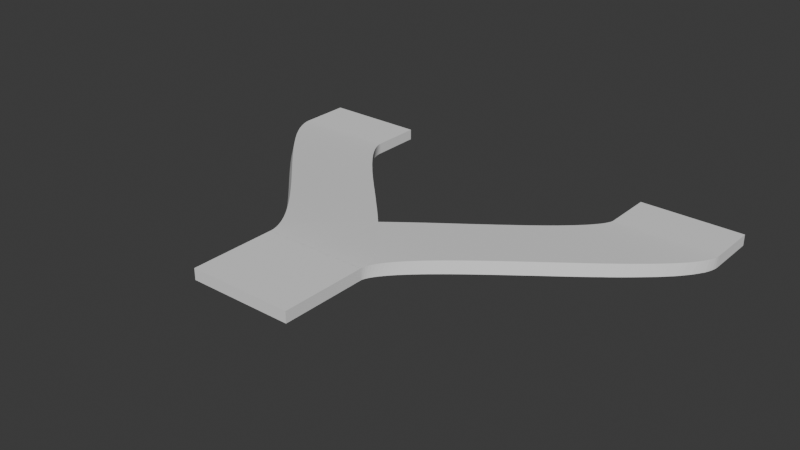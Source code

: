 # Source: two_path.blend  (saved by Blender 4.4.30; exported with 4.5.12 LTS)
import bpy
from mathutils import Matrix  # noqa: F401  (used for matrix-valued properties, if any)

bpy.ops.wm.read_factory_settings(use_empty=True)
scene = bpy.context.scene
scene.name = 'Scene'

# ---- collections
col_collection = bpy.data.collections.new('Collection'); scene.collection.children.link(col_collection)

# ---- world
world_world = bpy.data.worlds.new('World'); scene.world = world_world
world_world.use_nodes = True; world_world.node_tree.nodes.clear()
_N = world_world.node_tree.nodes; _L = world_world.node_tree.links
n0 = _N.new('ShaderNodeOutputWorld'); n0.name = 'World Output'; n0.location = (300, 300)
n1 = _N.new('ShaderNodeBackground'); n1.name = 'Background'; n1.location = (10, 300)
n1.inputs[0].default_value = (0.05088, 0.05088, 0.05088, 1.0)
_L.new(n1.outputs[0], n0.inputs[0])
n0.is_active_output = True
world_world.color = (0.05088, 0.05088, 0.05088)
world_world.sun_shadow_jitter_overblur = 0.0

# ---- meshes
me_cube_001 = bpy.data.meshes.new('Cube.001')
me_cube_001.from_pydata([(-2.982, -1.0, -0.3183), (-2.982, -1.0, 0.3183), (-2.982, 1.0, -0.3183), (-2.982, 1.0, 0.3183), (2.982, -1.0, -0.3183), (2.982, -1.0, 0.3183), (2.982, 1.0, -0.3183), (2.982, 1.0, 0.3183), (-2.982, 3.911, 0.3183), (-2.982, 3.911, -0.3183), (2.982, 3.911, -0.3183), (2.982, 3.911, 0.3183), (8.578, 17.51, -1.306), (8.578, 17.51, -0.6694), (14.54, 17.51, -1.306), (14.54, 17.51, -0.6694), (8.578, 20.42, -0.6694), (8.578, 20.42, -1.306), (14.54, 20.42, -1.306), (14.54, 20.42, -0.6694), (8.568, 17.37, -1.305), (8.537, 17.21, -1.302), (8.487, 17.05, -1.298), (8.416, 16.87, -1.292), (8.327, 16.69, -1.284), (8.22, 16.5, -1.275), (8.095, 16.3, -1.265), (7.953, 16.09, -1.253), (7.796, 15.87, -1.239), (7.623, 15.64, -1.224), (7.436, 15.41, -1.208), (7.236, 15.17, -1.191), (7.022, 14.93, -1.173), (6.797, 14.68, -1.154), (6.561, 14.42, -1.134), (6.314, 14.16, -1.112), (6.057, 13.89, -1.091), (5.792, 13.62, -1.068), (5.519, 13.35, -1.045), (5.238, 13.07, -1.021), (4.952, 12.79, -0.9961), (4.659, 12.51, -0.9711), (4.362, 12.22, -0.9457), (4.061, 11.93, -0.92), (3.756, 11.65, -0.8939), (3.449, 11.36, -0.8677), (3.141, 11.06, -0.8414), (2.831, 10.77, -0.8149), (2.522, 10.48, -0.7885), (2.213, 10.19, -0.7621), (1.905, 9.9, -0.7358), (1.6, 9.611, -0.7098), (1.298, 9.323, -0.684), (1.0, 9.037, -0.6585), (0.7068, 8.753, -0.6334), (0.4189, 8.471, -0.6088), (0.1371, 8.192, -0.5847), (-0.1376, 7.917, -0.5613), (-0.4045, 7.645, -0.5385), (-0.6628, 7.377, -0.5164), (-0.9118, 7.114, -0.4951), (-1.151, 6.855, -0.4747), (-1.378, 6.601, -0.4553), (-1.595, 6.353, -0.4368), (-1.798, 6.111, -0.4194), (-1.989, 5.874, -0.4031), (-2.165, 5.644, -0.3881), (-2.326, 5.421, -0.3743), (-2.472, 5.205, -0.3618), (-2.601, 4.996, -0.3508), (-2.713, 4.794, -0.3412), (-2.807, 4.601, -0.3332), (-2.882, 4.416, -0.3268), (-2.936, 4.239, -0.3221), (-2.97, 4.071, -0.3193), (2.987, 3.979, -0.3187), (3.005, 4.069, -0.3203), (3.04, 4.179, -0.3232), (3.092, 4.308, -0.3277), (3.163, 4.454, -0.3337), (3.252, 4.614, -0.3414), (3.359, 4.787, -0.3505), (3.484, 4.972, -0.3612), (3.626, 5.169, -0.3733), (3.784, 5.375, -0.3868), (3.958, 5.591, -0.4017), (4.146, 5.815, -0.4178), (4.348, 6.047, -0.435), (4.563, 6.286, -0.4534), (4.79, 6.533, -0.4728), (5.029, 6.785, -0.4932), (5.278, 7.043, -0.5144), (5.536, 7.306, -0.5365), (5.803, 7.574, -0.5593), (6.079, 7.846, -0.5828), (6.361, 8.122, -0.607), (6.649, 8.401, -0.6316), (6.943, 8.683, -0.6567), (7.242, 8.968, -0.6822), (7.544, 9.255, -0.7081), (7.85, 9.544, -0.7342), (8.158, 9.834, -0.7605), (8.467, 10.13, -0.7869), (8.777, 10.42, -0.8134), (9.086, 10.71, -0.8398), (9.395, 11.0, -0.8662), (9.702, 11.29, -0.8924), (10.01, 11.58, -0.9185), (10.31, 11.87, -0.9442), (10.61, 12.16, -0.9696), (10.9, 12.45, -0.9946), (11.19, 12.73, -1.019), (11.47, 13.01, -1.043), (11.74, 13.29, -1.067), (12.01, 13.57, -1.089), (12.26, 13.84, -1.111), (12.51, 14.11, -1.132), (12.75, 14.37, -1.153), (12.98, 14.63, -1.172), (13.19, 14.89, -1.191), (13.4, 15.14, -1.208), (13.59, 15.39, -1.224), (13.76, 15.64, -1.239), (13.93, 15.88, -1.253), (14.07, 16.12, -1.266), (14.2, 16.35, -1.277), (14.32, 16.58, -1.287), (14.41, 16.81, -1.295), (14.48, 17.04, -1.301), (14.53, 17.27, -1.305), (2.992, 4.052, 0.3174), (3.023, 4.205, 0.3148), (3.074, 4.369, 0.3104), (3.144, 4.543, 0.3044), (3.233, 4.726, 0.2968), (3.34, 4.919, 0.2876), (3.465, 5.121, 0.277), (3.607, 5.331, 0.2649), (3.764, 5.549, 0.2514), (3.937, 5.775, 0.2367), (4.124, 6.007, 0.2207), (4.325, 6.246, 0.2036), (4.538, 6.491, 0.1853), (4.763, 6.742, 0.1661), (5.0, 6.998, 0.1459), (5.247, 7.259, 0.1248), (5.503, 7.525, 0.1029), (5.768, 7.795, 0.08021), (6.041, 8.069, 0.05687), (6.322, 8.346, 0.03291), (6.609, 8.627, 0.008405), (6.901, 8.91, -0.01658), (7.198, 9.195, -0.04198), (7.5, 9.483, -0.06772), (7.804, 9.772, -0.09374), (8.111, 10.06, -0.12), (8.42, 10.35, -0.1463), (8.729, 10.64, -0.1728), (9.039, 10.94, -0.1992), (9.348, 11.23, -0.2256), (9.655, 11.52, -0.2519), (9.96, 11.81, -0.2779), (10.26, 12.09, -0.3037), (10.56, 12.38, -0.3292), (10.85, 12.66, -0.3543), (11.14, 12.95, -0.3789), (11.42, 13.22, -0.4029), (11.7, 13.5, -0.4264), (11.96, 13.77, -0.4492), (12.22, 14.04, -0.4713), (12.47, 14.3, -0.4926), (12.71, 14.56, -0.513), (12.94, 14.82, -0.5324), (13.15, 15.06, -0.5509), (13.36, 15.31, -0.5683), (13.55, 15.54, -0.5845), (13.73, 15.77, -0.5996), (13.89, 16.0, -0.6134), (14.03, 16.21, -0.6258), (14.16, 16.42, -0.6369), (14.27, 16.62, -0.6464), (14.37, 16.82, -0.6545), (14.44, 17.0, -0.6609), (14.5, 17.18, -0.6655), (14.53, 17.35, -0.6684), (-2.965, 4.144, 0.3169), (-2.919, 4.375, 0.3129), (-2.848, 4.605, 0.3068), (-2.755, 4.836, 0.2989), (-2.643, 5.067, 0.2893), (-2.513, 5.302, 0.2782), (-2.366, 5.539, 0.2656), (-2.204, 5.78, 0.2518), (-2.027, 6.025, 0.2367), (-1.836, 6.274, 0.2204), (-1.632, 6.527, 0.203), (-1.416, 6.784, 0.1845), (-1.189, 7.045, 0.1651), (-0.9507, 7.31, 0.1447), (-0.7026, 7.579, 0.1235), (-0.4452, 7.852, 0.1016), (-0.1793, 8.127, 0.07884), (0.0944, 8.406, 0.05545), (0.3751, 8.687, 0.03146), (0.6622, 8.971, 0.006941), (0.9548, 9.257, -0.01806), (1.252, 9.545, -0.04346), (1.553, 9.835, -0.06921), (1.858, 10.13, -0.09524), (2.165, 10.42, -0.1215), (2.474, 10.71, -0.1479), (2.784, 11.0, -0.1743), (3.094, 11.29, -0.2008), (3.403, 11.58, -0.2272), (3.71, 11.87, -0.2535), (4.016, 12.16, -0.2796), (4.318, 12.45, -0.3054), (4.617, 12.73, -0.331), (4.911, 13.02, -0.3561), (5.2, 13.3, -0.3807), (5.482, 13.57, -0.4048), (5.757, 13.84, -0.4283), (6.024, 14.11, -0.4512), (6.283, 14.37, -0.4732), (6.531, 14.63, -0.4945), (6.77, 14.88, -0.5149), (6.997, 15.13, -0.5343), (7.212, 15.37, -0.5527), (7.414, 15.6, -0.5699), (7.602, 15.83, -0.586), (7.776, 16.04, -0.6008), (7.934, 16.25, -0.6144), (8.076, 16.45, -0.6265), (8.201, 16.63, -0.6372), (8.308, 16.8, -0.6463), (8.397, 16.96, -0.6539), (8.468, 17.11, -0.66), (8.52, 17.24, -0.6644), (8.555, 17.35, -0.6674), (8.573, 17.44, -0.669), (-13.47, 17.51, -1.306), (-13.47, 17.51, -0.6694), (-7.508, 17.51, -1.306), (-7.508, 17.51, -0.6694), (-13.47, 20.42, -0.6694), (-13.47, 20.42, -1.306), (-7.508, 20.42, -1.306), (-7.508, 20.42, -0.6694), (-13.45, 17.26, -1.304), (-13.4, 17.01, -1.3), (-13.33, 16.76, -1.293), (-13.23, 16.51, -1.283), (-13.11, 16.25, -1.272), (-12.97, 16.0, -1.259), (-12.82, 15.74, -1.244), (-12.65, 15.47, -1.228), (-12.46, 15.2, -1.211), (-12.26, 14.92, -1.192), (-12.04, 14.64, -1.171), (-11.82, 14.35, -1.15), (-11.58, 14.06, -1.128), (-11.33, 13.77, -1.104), (-11.07, 13.46, -1.08), (-10.8, 13.16, -1.054), (-10.52, 12.85, -1.028), (-10.24, 12.54, -1.001), (-9.946, 12.23, -0.9741), (-9.651, 11.91, -0.9462), (-9.35, 11.59, -0.9179), (-9.047, 11.27, -0.8894), (-8.74, 10.95, -0.8605), (-8.433, 10.63, -0.8315), (-8.124, 10.31, -0.8024), (-7.815, 9.991, -0.7734), (-7.508, 9.671, -0.7445), (-7.203, 9.353, -0.7157), (-6.901, 9.037, -0.6873), (-6.603, 8.723, -0.6592), (-6.31, 8.413, -0.6316), (-6.023, 8.106, -0.6046), (-5.742, 7.803, -0.5782), (-5.47, 7.505, -0.5526), (-5.207, 7.212, -0.5278), (-4.954, 6.925, -0.504), (-4.711, 6.645, -0.4811), (-4.481, 6.372, -0.4594), (-4.264, 6.107, -0.439), (-4.06, 5.85, -0.4198), (-3.872, 5.603, -0.402), (-3.699, 5.366, -0.3858), (-3.543, 5.14, -0.3712), (-3.406, 4.927, -0.3582), (-3.287, 4.727, -0.347), (-3.187, 4.542, -0.3376), (-3.108, 4.374, -0.3301), (-3.049, 4.224, -0.3246), (-3.009, 4.095, -0.3209), (-2.988, 3.99, -0.3189), (2.97, 4.081, -0.3194), (2.933, 4.263, -0.3228), (2.875, 4.455, -0.3283), (2.795, 4.658, -0.3359), (2.694, 4.872, -0.3453), (2.574, 5.095, -0.3566), (2.436, 5.328, -0.3697), (2.28, 5.569, -0.3843), (2.108, 5.819, -0.4006), (1.92, 6.077, -0.4183), (1.717, 6.343, -0.4373), (1.501, 6.615, -0.4577), (1.272, 6.895, -0.4792), (1.031, 7.18, -0.5019), (0.7799, 7.471, -0.5256), (0.5183, 7.767, -0.5502), (0.2479, 8.068, -0.5757), (-0.0306, 8.373, -0.6019), (-0.3161, 8.682, -0.6288), (-0.6078, 8.994, -0.6563), (-0.9046, 9.308, -0.6842), (-1.206, 9.625, -0.7126), (-1.51, 9.943, -0.7412), (-1.817, 10.26, -0.7701), (-2.125, 10.58, -0.7991), (-2.433, 10.9, -0.8282), (-2.741, 11.22, -0.8572), (-3.048, 11.54, -0.886), (-3.352, 11.86, -0.9146), (-3.652, 12.18, -0.943), (-3.949, 12.49, -0.9709), (-4.24, 12.8, -0.9983), (-4.525, 13.11, -1.025), (-4.803, 13.42, -1.051), (-5.072, 13.72, -1.077), (-5.333, 14.01, -1.101), (-5.583, 14.3, -1.125), (-5.823, 14.58, -1.147), (-6.05, 14.86, -1.169), (-6.265, 15.13, -1.189), (-6.466, 15.4, -1.208), (-6.652, 15.65, -1.225), (-6.822, 15.9, -1.241), (-6.976, 16.14, -1.256), (-7.112, 16.37, -1.269), (-7.23, 16.58, -1.28), (-7.328, 16.79, -1.289), (-7.405, 16.99, -1.296), (-7.462, 17.17, -1.302), (-7.496, 17.35, -1.305), (2.964, 4.161, 0.3166), (2.915, 4.411, 0.312), (2.839, 4.659, 0.3049), (2.741, 4.91, 0.2956), (2.622, 5.163, 0.2844), (2.484, 5.42, 0.2714), (2.328, 5.681, 0.2568), (2.157, 5.947, 0.2406), (1.97, 6.219, 0.223), (1.768, 6.496, 0.204), (1.553, 6.777, 0.1838), (1.326, 7.064, 0.1623), (1.087, 7.356, 0.1398), (0.8367, 7.652, 0.1163), (0.577, 7.953, 0.09183), (0.3082, 8.257, 0.06653), (0.03134, 8.565, 0.04046), (-0.2527, 8.876, 0.01371), (-0.543, 9.19, -0.01363), (-0.8388, 9.506, -0.04147), (-1.139, 9.824, -0.06974), (-1.443, 10.14, -0.09833), (-1.749, 10.46, -0.1272), (-2.057, 10.79, -0.1562), (-2.366, 11.11, -0.1852), (-2.674, 11.43, -0.2143), (-2.981, 11.75, -0.2432), (-3.287, 12.06, -0.272), (-3.589, 12.38, -0.3004), (-3.887, 12.69, -0.3285), (-4.18, 13.0, -0.3561), (-4.467, 13.31, -0.3831), (-4.747, 13.61, -0.4095), (-5.019, 13.91, -0.4351), (-5.282, 14.21, -0.4599), (-5.536, 14.49, -0.4837), (-5.778, 14.77, -0.5065), (-6.008, 15.05, -0.5282), (-6.226, 15.31, -0.5487), (-6.429, 15.57, -0.5679), (-6.618, 15.81, -0.5856), (-6.79, 16.05, -0.6019), (-6.946, 16.28, -0.6165), (-7.084, 16.49, -0.6295), (-7.203, 16.69, -0.6407), (-7.302, 16.88, -0.6501), (-7.382, 17.04, -0.6575), (-7.441, 17.19, -0.6631), (-7.48, 17.32, -0.6668), (-7.501, 17.43, -0.6688), (-2.993, 4.07, 0.3172), (-3.028, 4.243, 0.314), (-3.084, 4.428, 0.3086), (-3.162, 4.625, 0.3013), (-3.26, 4.833, 0.2921), (-3.377, 5.052, 0.281), (-3.513, 5.28, 0.2682), (-3.667, 5.519, 0.2538), (-3.837, 5.766, 0.2377), (-4.023, 6.021, 0.2202), (-4.224, 6.285, 0.2013), (-4.439, 6.555, 0.1811), (-4.667, 6.833, 0.1596), (-4.906, 7.117, 0.1371), (-5.157, 7.407, 0.1135), (-5.417, 7.702, 0.08896), (-5.687, 8.002, 0.06357), (-5.965, 8.306, 0.03742), (-6.249, 8.614, 0.01059), (-6.541, 8.925, -0.01682), (-6.837, 9.239, -0.04473), (-7.138, 9.556, -0.07304), (-7.442, 9.874, -0.1017), (-7.748, 10.19, -0.1305), (-8.056, 10.51, -0.1595), (-8.365, 10.83, -0.1886), (-8.673, 11.15, -0.2176), (-8.979, 11.47, -0.2465), (-9.284, 11.79, -0.2751), (-9.585, 12.11, -0.3035), (-9.882, 12.42, -0.3314), (-10.17, 12.74, -0.3589), (-10.46, 13.04, -0.3858), (-10.74, 13.35, -0.412), (-11.01, 13.65, -0.4374), (-11.27, 13.95, -0.4621), (-11.52, 14.24, -0.4858), (-11.76, 14.52, -0.5084), (-11.99, 14.8, -0.53), (-12.21, 15.07, -0.5504), (-12.41, 15.34, -0.5694), (-12.6, 15.6, -0.5871), (-12.77, 15.85, -0.6033), (-12.93, 16.09, -0.618), (-13.06, 16.32, -0.631), (-13.18, 16.55, -0.6423), (-13.28, 16.76, -0.6518), (-13.36, 16.96, -0.6593), (-13.42, 17.15, -0.6649), (-13.46, 17.34, -0.6683)], [], [(0, 1, 3, 2), (3, 7, 11, 8), (6, 7, 5, 4), (4, 5, 1, 0), (2, 6, 4, 0), (7, 3, 1, 5), (2, 3, 8, 9), (7, 6, 10, 11), (6, 2, 9, 10), (13, 15, 19, 16), (17, 16, 19, 18), (12, 13, 16, 17), (15, 14, 18, 19), (14, 12, 17, 18), (12, 14, 129, 20), (14, 15, 184, 129), (15, 13, 239, 184), (13, 12, 20, 239), (20, 129, 128, 21), (21, 128, 127, 22), (22, 127, 126, 23), (23, 126, 125, 24), (24, 125, 124, 25), (25, 124, 123, 26), (26, 123, 122, 27), (27, 122, 121, 28), (28, 121, 120, 29), (29, 120, 119, 30), (30, 119, 118, 31), (31, 118, 117, 32), (32, 117, 116, 33), (33, 116, 115, 34), (34, 115, 114, 35), (35, 114, 113, 36), (36, 113, 112, 37), (37, 112, 111, 38), (38, 111, 110, 39), (39, 110, 109, 40), (40, 109, 108, 41), (41, 108, 107, 42), (42, 107, 106, 43), (43, 106, 105, 44), (44, 105, 104, 45), (45, 104, 103, 46), (46, 103, 102, 47), (47, 102, 101, 48), (48, 101, 100, 49), (49, 100, 99, 50), (50, 99, 98, 51), (51, 98, 97, 52), (52, 97, 96, 53), (53, 96, 95, 54), (54, 95, 94, 55), (55, 94, 93, 56), (56, 93, 92, 57), (57, 92, 91, 58), (58, 91, 90, 59), (59, 90, 89, 60), (60, 89, 88, 61), (61, 88, 87, 62), (62, 87, 86, 63), (63, 86, 85, 64), (64, 85, 84, 65), (65, 84, 83, 66), (66, 83, 82, 67), (67, 82, 81, 68), (68, 81, 80, 69), (69, 80, 79, 70), (70, 79, 78, 71), (71, 78, 77, 72), (72, 77, 76, 73), (73, 76, 75, 74), (74, 75, 10, 9), (129, 184, 183, 128), (128, 183, 182, 127), (127, 182, 181, 126), (126, 181, 180, 125), (125, 180, 179, 124), (124, 179, 178, 123), (123, 178, 177, 122), (122, 177, 176, 121), (121, 176, 175, 120), (120, 175, 174, 119), (119, 174, 173, 118), (118, 173, 172, 117), (117, 172, 171, 116), (116, 171, 170, 115), (115, 170, 169, 114), (114, 169, 168, 113), (113, 168, 167, 112), (112, 167, 166, 111), (111, 166, 165, 110), (110, 165, 164, 109), (109, 164, 163, 108), (108, 163, 162, 107), (107, 162, 161, 106), (106, 161, 160, 105), (105, 160, 159, 104), (104, 159, 158, 103), (103, 158, 157, 102), (102, 157, 156, 101), (101, 156, 155, 100), (100, 155, 154, 99), (99, 154, 153, 98), (98, 153, 152, 97), (97, 152, 151, 96), (96, 151, 150, 95), (95, 150, 149, 94), (94, 149, 148, 93), (93, 148, 147, 92), (92, 147, 146, 91), (91, 146, 145, 90), (90, 145, 144, 89), (89, 144, 143, 88), (88, 143, 142, 87), (87, 142, 141, 86), (86, 141, 140, 85), (85, 140, 139, 84), (84, 139, 138, 83), (83, 138, 137, 82), (82, 137, 136, 81), (81, 136, 135, 80), (80, 135, 134, 79), (79, 134, 133, 78), (78, 133, 132, 77), (77, 132, 131, 76), (76, 131, 130, 75), (75, 130, 11, 10), (184, 239, 238, 183), (183, 238, 237, 182), (182, 237, 236, 181), (181, 236, 235, 180), (180, 235, 234, 179), (179, 234, 233, 178), (178, 233, 232, 177), (177, 232, 231, 176), (176, 231, 230, 175), (175, 230, 229, 174), (174, 229, 228, 173), (173, 228, 227, 172), (172, 227, 226, 171), (171, 226, 225, 170), (170, 225, 224, 169), (169, 224, 223, 168), (168, 223, 222, 167), (167, 222, 221, 166), (166, 221, 220, 165), (165, 220, 219, 164), (164, 219, 218, 163), (163, 218, 217, 162), (162, 217, 216, 161), (161, 216, 215, 160), (160, 215, 214, 159), (159, 214, 213, 158), (158, 213, 212, 157), (157, 212, 211, 156), (156, 211, 210, 155), (155, 210, 209, 154), (154, 209, 208, 153), (153, 208, 207, 152), (152, 207, 206, 151), (151, 206, 205, 150), (150, 205, 204, 149), (149, 204, 203, 148), (148, 203, 202, 147), (147, 202, 201, 146), (146, 201, 200, 145), (145, 200, 199, 144), (144, 199, 198, 143), (143, 198, 197, 142), (142, 197, 196, 141), (141, 196, 195, 140), (140, 195, 194, 139), (139, 194, 193, 138), (138, 193, 192, 137), (137, 192, 191, 136), (136, 191, 190, 135), (135, 190, 189, 134), (134, 189, 188, 133), (133, 188, 187, 132), (132, 187, 186, 131), (131, 186, 185, 130), (130, 185, 8, 11), (239, 20, 21, 238), (238, 21, 22, 237), (237, 22, 23, 236), (236, 23, 24, 235), (235, 24, 25, 234), (234, 25, 26, 233), (233, 26, 27, 232), (232, 27, 28, 231), (231, 28, 29, 230), (230, 29, 30, 229), (229, 30, 31, 228), (228, 31, 32, 227), (227, 32, 33, 226), (226, 33, 34, 225), (225, 34, 35, 224), (224, 35, 36, 223), (223, 36, 37, 222), (222, 37, 38, 221), (221, 38, 39, 220), (220, 39, 40, 219), (219, 40, 41, 218), (218, 41, 42, 217), (217, 42, 43, 216), (216, 43, 44, 215), (215, 44, 45, 214), (214, 45, 46, 213), (213, 46, 47, 212), (212, 47, 48, 211), (211, 48, 49, 210), (210, 49, 50, 209), (209, 50, 51, 208), (208, 51, 52, 207), (207, 52, 53, 206), (206, 53, 54, 205), (205, 54, 55, 204), (204, 55, 56, 203), (203, 56, 57, 202), (202, 57, 58, 201), (201, 58, 59, 200), (200, 59, 60, 199), (199, 60, 61, 198), (198, 61, 62, 197), (197, 62, 63, 196), (196, 63, 64, 195), (195, 64, 65, 194), (194, 65, 66, 193), (193, 66, 67, 192), (192, 67, 68, 191), (191, 68, 69, 190), (190, 69, 70, 189), (189, 70, 71, 188), (188, 71, 72, 187), (187, 72, 73, 186), (186, 73, 74, 185), (185, 74, 9, 8), (241, 243, 247, 244), (245, 244, 247, 246), (240, 241, 244, 245), (243, 242, 246, 247), (242, 240, 245, 246), (240, 242, 347, 248), (242, 243, 397, 347), (243, 241, 447, 397), (241, 240, 248, 447), (248, 347, 346, 249), (249, 346, 345, 250), (250, 345, 344, 251), (251, 344, 343, 252), (252, 343, 342, 253), (253, 342, 341, 254), (254, 341, 340, 255), (255, 340, 339, 256), (256, 339, 338, 257), (257, 338, 337, 258), (258, 337, 336, 259), (259, 336, 335, 260), (260, 335, 334, 261), (261, 334, 333, 262), (262, 333, 332, 263), (263, 332, 331, 264), (264, 331, 330, 265), (265, 330, 329, 266), (266, 329, 328, 267), (267, 328, 327, 268), (268, 327, 326, 269), (269, 326, 325, 270), (270, 325, 324, 271), (271, 324, 323, 272), (272, 323, 322, 273), (273, 322, 321, 274), (274, 321, 320, 275), (275, 320, 319, 276), (276, 319, 318, 277), (277, 318, 317, 278), (278, 317, 316, 279), (279, 316, 315, 280), (280, 315, 314, 281), (281, 314, 313, 282), (282, 313, 312, 283), (283, 312, 311, 284), (284, 311, 310, 285), (285, 310, 309, 286), (286, 309, 308, 287), (287, 308, 307, 288), (288, 307, 306, 289), (289, 306, 305, 290), (290, 305, 304, 291), (291, 304, 303, 292), (292, 303, 302, 293), (293, 302, 301, 294), (294, 301, 300, 295), (295, 300, 299, 296), (296, 299, 298, 297), (297, 298, 10, 9), (347, 397, 396, 346), (346, 396, 395, 345), (345, 395, 394, 344), (344, 394, 393, 343), (343, 393, 392, 342), (342, 392, 391, 341), (341, 391, 390, 340), (340, 390, 389, 339), (339, 389, 388, 338), (338, 388, 387, 337), (337, 387, 386, 336), (336, 386, 385, 335), (335, 385, 384, 334), (334, 384, 383, 333), (333, 383, 382, 332), (332, 382, 381, 331), (331, 381, 380, 330), (330, 380, 379, 329), (329, 379, 378, 328), (328, 378, 377, 327), (327, 377, 376, 326), (326, 376, 375, 325), (325, 375, 374, 324), (324, 374, 373, 323), (323, 373, 372, 322), (322, 372, 371, 321), (321, 371, 370, 320), (320, 370, 369, 319), (319, 369, 368, 318), (318, 368, 367, 317), (317, 367, 366, 316), (316, 366, 365, 315), (315, 365, 364, 314), (314, 364, 363, 313), (313, 363, 362, 312), (312, 362, 361, 311), (311, 361, 360, 310), (310, 360, 359, 309), (309, 359, 358, 308), (308, 358, 357, 307), (307, 357, 356, 306), (306, 356, 355, 305), (305, 355, 354, 304), (304, 354, 353, 303), (303, 353, 352, 302), (302, 352, 351, 301), (301, 351, 350, 300), (300, 350, 349, 299), (299, 349, 348, 298), (298, 348, 11, 10), (397, 447, 446, 396), (396, 446, 445, 395), (395, 445, 444, 394), (394, 444, 443, 393), (393, 443, 442, 392), (392, 442, 441, 391), (391, 441, 440, 390), (390, 440, 439, 389), (389, 439, 438, 388), (388, 438, 437, 387), (387, 437, 436, 386), (386, 436, 435, 385), (385, 435, 434, 384), (384, 434, 433, 383), (383, 433, 432, 382), (382, 432, 431, 381), (381, 431, 430, 380), (380, 430, 429, 379), (379, 429, 428, 378), (378, 428, 427, 377), (377, 427, 426, 376), (376, 426, 425, 375), (375, 425, 424, 374), (374, 424, 423, 373), (373, 423, 422, 372), (372, 422, 421, 371), (371, 421, 420, 370), (370, 420, 419, 369), (369, 419, 418, 368), (368, 418, 417, 367), (367, 417, 416, 366), (366, 416, 415, 365), (365, 415, 414, 364), (364, 414, 413, 363), (363, 413, 412, 362), (362, 412, 411, 361), (361, 411, 410, 360), (360, 410, 409, 359), (359, 409, 408, 358), (358, 408, 407, 357), (357, 407, 406, 356), (356, 406, 405, 355), (355, 405, 404, 354), (354, 404, 403, 353), (353, 403, 402, 352), (352, 402, 401, 351), (351, 401, 400, 350), (350, 400, 399, 349), (349, 399, 398, 348), (348, 398, 8, 11), (447, 248, 249, 446), (446, 249, 250, 445), (445, 250, 251, 444), (444, 251, 252, 443), (443, 252, 253, 442), (442, 253, 254, 441), (441, 254, 255, 440), (440, 255, 256, 439), (439, 256, 257, 438), (438, 257, 258, 437), (437, 258, 259, 436), (436, 259, 260, 435), (435, 260, 261, 434), (434, 261, 262, 433), (433, 262, 263, 432), (432, 263, 264, 431), (431, 264, 265, 430), (430, 265, 266, 429), (429, 266, 267, 428), (428, 267, 268, 427), (427, 268, 269, 426), (426, 269, 270, 425), (425, 270, 271, 424), (424, 271, 272, 423), (423, 272, 273, 422), (422, 273, 274, 421), (421, 274, 275, 420), (420, 275, 276, 419), (419, 276, 277, 418), (418, 277, 278, 417), (417, 278, 279, 416), (416, 279, 280, 415), (415, 280, 281, 414), (414, 281, 282, 413), (413, 282, 283, 412), (412, 283, 284, 411), (411, 284, 285, 410), (410, 285, 286, 409), (409, 286, 287, 408), (408, 287, 288, 407), (407, 288, 289, 406), (406, 289, 290, 405), (405, 290, 291, 404), (404, 291, 292, 403), (403, 292, 293, 402), (402, 293, 294, 401), (401, 294, 295, 400), (400, 295, 296, 399), (399, 296, 297, 398), (398, 297, 9, 8)])
_uv = me_cube_001.uv_layers.new(name='UVMap')
_uv.uv.foreach_set('vector', [0.375, 0.0, 0.625, 0.0, 0.625, 0.25, 0.375, 0.25, 0.875, 0.5, 0.625, 0.5, 0.625, 0.5, 0.875, 0.5, 0.375, 0.5, 0.625, 0.5, 0.625, 0.75, 0.375, 0.75, 0.375, 0.75, 0.625, 0.75, 0.625, 1.0, 0.375, 1.0, 0.125, 0.5, 0.375, 0.5, 0.375, 0.75, 0.125, 0.75, 0.625, 0.5, 0.875, 0.5, 0.875, 0.75, 0.625, 0.75, 0.375, 0.25, 0.625, 0.25, 0.625, 0.25, 0.375, 0.25, 0.625, 0.5, 0.375, 0.5, 0.375, 0.5, 0.625, 0.5, 0.375, 0.5, 0.125, 0.5, 0.125, 0.5, 0.375, 0.5, 0.875, 0.5, 0.625, 0.5, 0.625, 0.5, 0.875, 0.5, 0.375, 0.25, 0.625, 0.25, 0.625, 0.5, 0.375, 0.5, 0.375, 0.25, 0.625, 0.25, 0.625, 0.25, 0.375, 0.25, 0.625, 0.5, 0.375, 0.5, 0.375, 0.5, 0.625, 0.5, 0.375, 0.5, 0.125, 0.5, 0.125, 0.5, 0.375, 0.5, 0.125, 0.5, 0.375, 0.5, 0.375, 0.5, 0.125, 0.5, 0.375, 0.5, 0.625, 0.5, 0.625, 0.5, 0.375, 0.5, 0.625, 0.5, 0.875, 0.5, 0.875, 0.5, 0.625, 0.5, 0.625, 0.25, 0.375, 0.25, 0.375, 0.25, 0.625, 0.25, 0.125, 0.5, 0.375, 0.5, 0.375, 0.5, 0.125, 0.5, 0.125, 0.5, 0.375, 0.5, 0.375, 0.5, 0.125, 0.5, 0.125, 0.5, 0.375, 0.5, 0.375, 0.5, 0.125, 0.5, 0.125, 0.5, 0.375, 0.5, 0.375, 0.5, 0.125, 0.5, 0.125, 0.5, 0.375, 0.5, 0.375, 0.5, 0.125, 0.5, 0.125, 0.5, 0.375, 0.5, 0.375, 0.5, 0.125, 0.5, 0.125, 0.5, 0.375, 0.5, 0.375, 0.5, 0.125, 0.5, 0.125, 0.5, 0.375, 0.5, 0.375, 0.5, 0.125, 0.5, 0.125, 0.5, 0.375, 0.5, 0.375, 0.5, 0.125, 0.5, 0.125, 0.5, 0.375, 0.5, 0.375, 0.5, 0.125, 0.5, 0.125, 0.5, 0.375, 0.5, 0.375, 0.5, 0.125, 0.5, 0.125, 0.5, 0.375, 0.5, 0.375, 0.5, 0.125, 0.5, 0.125, 0.5, 0.375, 0.5, 0.375, 0.5, 0.125, 0.5, 0.125, 0.5, 0.375, 0.5, 0.375, 0.5, 0.125, 0.5, 0.125, 0.5, 0.375, 0.5, 0.375, 0.5, 0.125, 0.5, 0.125, 0.5, 0.375, 0.5, 0.375, 0.5, 0.125, 0.5, 0.125, 0.5, 0.375, 0.5, 0.375, 0.5, 0.125, 0.5, 0.125, 0.5, 0.375, 0.5, 0.375, 0.5, 0.125, 0.5, 0.125, 0.5, 0.375, 0.5, 0.375, 0.5, 0.125, 0.5, 0.125, 0.5, 0.375, 0.5, 0.375, 0.5, 0.125, 0.5, 0.125, 0.5, 0.375, 0.5, 0.375, 0.5, 0.125, 0.5, 0.125, 0.5, 0.375, 0.5, 0.375, 0.5, 0.125, 0.5, 0.125, 0.5, 0.375, 0.5, 0.375, 0.5, 0.125, 0.5, 0.125, 0.5, 0.375, 0.5, 0.375, 0.5, 0.125, 0.5, 0.125, 0.5, 0.375, 0.5, 0.375, 0.5, 0.125, 0.5, 0.125, 0.5, 0.375, 0.5, 0.375, 0.5, 0.125, 0.5, 0.125, 0.5, 0.375, 0.5, 0.375, 0.5, 0.125, 0.5, 0.125, 0.5, 0.375, 0.5, 0.375, 0.5, 0.125, 0.5, 0.125, 0.5, 0.375, 0.5, 0.375, 0.5, 0.125, 0.5, 0.125, 0.5, 0.375, 0.5, 0.375, 0.5, 0.125, 0.5, 0.125, 0.5, 0.375, 0.5, 0.375, 0.5, 0.125, 0.5, 0.125, 0.5, 0.375, 0.5, 0.375, 0.5, 0.125, 0.5, 0.125, 0.5, 0.375, 0.5, 0.375, 0.5, 0.125, 0.5, 0.125, 0.5, 0.375, 0.5, 0.375, 0.5, 0.125, 0.5, 0.125, 0.5, 0.375, 0.5, 0.375, 0.5, 0.125, 0.5, 0.125, 0.5, 0.375, 0.5, 0.375, 0.5, 0.125, 0.5, 0.125, 0.5, 0.375, 0.5, 0.375, 0.5, 0.125, 0.5, 0.125, 0.5, 0.375, 0.5, 0.375, 0.5, 0.125, 0.5, 0.125, 0.5, 0.375, 0.5, 0.375, 0.5, 0.125, 0.5, 0.125, 0.5, 0.375, 0.5, 0.375, 0.5, 0.125, 0.5, 0.125, 0.5, 0.375, 0.5, 0.375, 0.5, 0.125, 0.5, 0.125, 0.5, 0.375, 0.5, 0.375, 0.5, 0.125, 0.5, 0.125, 0.5, 0.375, 0.5, 0.375, 0.5, 0.125, 0.5, 0.125, 0.5, 0.375, 0.5, 0.375, 0.5, 0.125, 0.5, 0.125, 0.5, 0.375, 0.5, 0.375, 0.5, 0.125, 0.5, 0.125, 0.5, 0.375, 0.5, 0.375, 0.5, 0.125, 0.5, 0.125, 0.5, 0.375, 0.5, 0.375, 0.5, 0.125, 0.5, 0.125, 0.5, 0.375, 0.5, 0.375, 0.5, 0.125, 0.5, 0.125, 0.5, 0.375, 0.5, 0.375, 0.5, 0.125, 0.5, 0.125, 0.5, 0.375, 0.5, 0.375, 0.5, 0.125, 0.5, 0.125, 0.5, 0.375, 0.5, 0.375, 0.5, 0.125, 0.5, 0.125, 0.5, 0.375, 0.5, 0.375, 0.5, 0.125, 0.5, 0.125, 0.5, 0.375, 0.5, 0.375, 0.5, 0.125, 0.5, 0.125, 0.5, 0.375, 0.5, 0.375, 0.5, 0.125, 0.5, 0.125, 0.5, 0.375, 0.5, 0.375, 0.5, 0.125, 0.5, 0.375, 0.5, 0.625, 0.5, 0.625, 0.5, 0.375, 0.5, 0.375, 0.5, 0.625, 0.5, 0.625, 0.5, 0.375, 0.5, 0.375, 0.5, 0.625, 0.5, 0.625, 0.5, 0.375, 0.5, 0.375, 0.5, 0.625, 0.5, 0.625, 0.5, 0.375, 0.5, 0.375, 0.5, 0.625, 0.5, 0.625, 0.5, 0.375, 0.5, 0.375, 0.5, 0.625, 0.5, 0.625, 0.5, 0.375, 0.5, 0.375, 0.5, 0.625, 0.5, 0.625, 0.5, 0.375, 0.5, 0.375, 0.5, 0.625, 0.5, 0.625, 0.5, 0.375, 0.5, 0.375, 0.5, 0.625, 0.5, 0.625, 0.5, 0.375, 0.5, 0.375, 0.5, 0.625, 0.5, 0.625, 0.5, 0.375, 0.5, 0.375, 0.5, 0.625, 0.5, 0.625, 0.5, 0.375, 0.5, 0.375, 0.5, 0.625, 0.5, 0.625, 0.5, 0.375, 0.5, 0.375, 0.5, 0.625, 0.5, 0.625, 0.5, 0.375, 0.5, 0.375, 0.5, 0.625, 0.5, 0.625, 0.5, 0.375, 0.5, 0.375, 0.5, 0.625, 0.5, 0.625, 0.5, 0.375, 0.5, 0.375, 0.5, 0.625, 0.5, 0.625, 0.5, 0.375, 0.5, 0.375, 0.5, 0.625, 0.5, 0.625, 0.5, 0.375, 0.5, 0.375, 0.5, 0.625, 0.5, 0.625, 0.5, 0.375, 0.5, 0.375, 0.5, 0.625, 0.5, 0.625, 0.5, 0.375, 0.5, 0.375, 0.5, 0.625, 0.5, 0.625, 0.5, 0.375, 0.5, 0.375, 0.5, 0.625, 0.5, 0.625, 0.5, 0.375, 0.5, 0.375, 0.5, 0.625, 0.5, 0.625, 0.5, 0.375, 0.5, 0.375, 0.5, 0.625, 0.5, 0.625, 0.5, 0.375, 0.5, 0.375, 0.5, 0.625, 0.5, 0.625, 0.5, 0.375, 0.5, 0.375, 0.5, 0.625, 0.5, 0.625, 0.5, 0.375, 0.5, 0.375, 0.5, 0.625, 0.5, 0.625, 0.5, 0.375, 0.5, 0.375, 0.5, 0.625, 0.5, 0.625, 0.5, 0.375, 0.5, 0.375, 0.5, 0.625, 0.5, 0.625, 0.5, 0.375, 0.5, 0.375, 0.5, 0.625, 0.5, 0.625, 0.5, 0.375, 0.5, 0.375, 0.5, 0.625, 0.5, 0.625, 0.5, 0.375, 0.5, 0.375, 0.5, 0.625, 0.5, 0.625, 0.5, 0.375, 0.5, 0.375, 0.5, 0.625, 0.5, 0.625, 0.5, 0.375, 0.5, 0.375, 0.5, 0.625, 0.5, 0.625, 0.5, 0.375, 0.5, 0.375, 0.5, 0.625, 0.5, 0.625, 0.5, 0.375, 0.5, 0.375, 0.5, 0.625, 0.5, 0.625, 0.5, 0.375, 0.5, 0.375, 0.5, 0.625, 0.5, 0.625, 0.5, 0.375, 0.5, 0.375, 0.5, 0.625, 0.5, 0.625, 0.5, 0.375, 0.5, 0.375, 0.5, 0.625, 0.5, 0.625, 0.5, 0.375, 0.5, 0.375, 0.5, 0.625, 0.5, 0.625, 0.5, 0.375, 0.5, 0.375, 0.5, 0.625, 0.5, 0.625, 0.5, 0.375, 0.5, 0.375, 0.5, 0.625, 0.5, 0.625, 0.5, 0.375, 0.5, 0.375, 0.5, 0.625, 0.5, 0.625, 0.5, 0.375, 0.5, 0.375, 0.5, 0.625, 0.5, 0.625, 0.5, 0.375, 0.5, 0.375, 0.5, 0.625, 0.5, 0.625, 0.5, 0.375, 0.5, 0.375, 0.5, 0.625, 0.5, 0.625, 0.5, 0.375, 0.5, 0.375, 0.5, 0.625, 0.5, 0.625, 0.5, 0.375, 0.5, 0.375, 0.5, 0.625, 0.5, 0.625, 0.5, 0.375, 0.5, 0.375, 0.5, 0.625, 0.5, 0.625, 0.5, 0.375, 0.5, 0.375, 0.5, 0.625, 0.5, 0.625, 0.5, 0.375, 0.5, 0.375, 0.5, 0.625, 0.5, 0.625, 0.5, 0.375, 0.5, 0.375, 0.5, 0.625, 0.5, 0.625, 0.5, 0.375, 0.5, 0.375, 0.5, 0.625, 0.5, 0.625, 0.5, 0.375, 0.5, 0.375, 0.5, 0.625, 0.5, 0.625, 0.5, 0.375, 0.5, 0.375, 0.5, 0.625, 0.5, 0.625, 0.5, 0.375, 0.5, 0.375, 0.5, 0.625, 0.5, 0.625, 0.5, 0.375, 0.5, 0.625, 0.5, 0.875, 0.5, 0.875, 0.5, 0.625, 0.5, 0.625, 0.5, 0.875, 0.5, 0.875, 0.5, 0.625, 0.5, 0.625, 0.5, 0.875, 0.5, 0.875, 0.5, 0.625, 0.5, 0.625, 0.5, 0.875, 0.5, 0.875, 0.5, 0.625, 0.5, 0.625, 0.5, 0.875, 0.5, 0.875, 0.5, 0.625, 0.5, 0.625, 0.5, 0.875, 0.5, 0.875, 0.5, 0.625, 0.5, 0.625, 0.5, 0.875, 0.5, 0.875, 0.5, 0.625, 0.5, 0.625, 0.5, 0.875, 0.5, 0.875, 0.5, 0.625, 0.5, 0.625, 0.5, 0.875, 0.5, 0.875, 0.5, 0.625, 0.5, 0.625, 0.5, 0.875, 0.5, 0.875, 0.5, 0.625, 0.5, 0.625, 0.5, 0.875, 0.5, 0.875, 0.5, 0.625, 0.5, 0.625, 0.5, 0.875, 0.5, 0.875, 0.5, 0.625, 0.5, 0.625, 0.5, 0.875, 0.5, 0.875, 0.5, 0.625, 0.5, 0.625, 0.5, 0.875, 0.5, 0.875, 0.5, 0.625, 0.5, 0.625, 0.5, 0.875, 0.5, 0.875, 0.5, 0.625, 0.5, 0.625, 0.5, 0.875, 0.5, 0.875, 0.5, 0.625, 0.5, 0.625, 0.5, 0.875, 0.5, 0.875, 0.5, 0.625, 0.5, 0.625, 0.5, 0.875, 0.5, 0.875, 0.5, 0.625, 0.5, 0.625, 0.5, 0.875, 0.5, 0.875, 0.5, 0.625, 0.5, 0.625, 0.5, 0.875, 0.5, 0.875, 0.5, 0.625, 0.5, 0.625, 0.5, 0.875, 0.5, 0.875, 0.5, 0.625, 0.5, 0.625, 0.5, 0.875, 0.5, 0.875, 0.5, 0.625, 0.5, 0.625, 0.5, 0.875, 0.5, 0.875, 0.5, 0.625, 0.5, 0.625, 0.5, 0.875, 0.5, 0.875, 0.5, 0.625, 0.5, 0.625, 0.5, 0.875, 0.5, 0.875, 0.5, 0.625, 0.5, 0.625, 0.5, 0.875, 0.5, 0.875, 0.5, 0.625, 0.5, 0.625, 0.5, 0.875, 0.5, 0.875, 0.5, 0.625, 0.5, 0.625, 0.5, 0.875, 0.5, 0.875, 0.5, 0.625, 0.5, 0.625, 0.5, 0.875, 0.5, 0.875, 0.5, 0.625, 0.5, 0.625, 0.5, 0.875, 0.5, 0.875, 0.5, 0.625, 0.5, 0.625, 0.5, 0.875, 0.5, 0.875, 0.5, 0.625, 0.5, 0.625, 0.5, 0.875, 0.5, 0.875, 0.5, 0.625, 0.5, 0.625, 0.5, 0.875, 0.5, 0.875, 0.5, 0.625, 0.5, 0.625, 0.5, 0.875, 0.5, 0.875, 0.5, 0.625, 0.5, 0.625, 0.5, 0.875, 0.5, 0.875, 0.5, 0.625, 0.5, 0.625, 0.5, 0.875, 0.5, 0.875, 0.5, 0.625, 0.5, 0.625, 0.5, 0.875, 0.5, 0.875, 0.5, 0.625, 0.5, 0.625, 0.5, 0.875, 0.5, 0.875, 0.5, 0.625, 0.5, 0.625, 0.5, 0.875, 0.5, 0.875, 0.5, 0.625, 0.5, 0.625, 0.5, 0.875, 0.5, 0.875, 0.5, 0.625, 0.5, 0.625, 0.5, 0.875, 0.5, 0.875, 0.5, 0.625, 0.5, 0.625, 0.5, 0.875, 0.5, 0.875, 0.5, 0.625, 0.5, 0.625, 0.5, 0.875, 0.5, 0.875, 0.5, 0.625, 0.5, 0.625, 0.5, 0.875, 0.5, 0.875, 0.5, 0.625, 0.5, 0.625, 0.5, 0.875, 0.5, 0.875, 0.5, 0.625, 0.5, 0.625, 0.5, 0.875, 0.5, 0.875, 0.5, 0.625, 0.5, 0.625, 0.5, 0.875, 0.5, 0.875, 0.5, 0.625, 0.5, 0.625, 0.5, 0.875, 0.5, 0.875, 0.5, 0.625, 0.5, 0.625, 0.5, 0.875, 0.5, 0.875, 0.5, 0.625, 0.5, 0.625, 0.5, 0.875, 0.5, 0.875, 0.5, 0.625, 0.5, 0.625, 0.5, 0.875, 0.5, 0.875, 0.5, 0.625, 0.5, 0.625, 0.5, 0.875, 0.5, 0.875, 0.5, 0.625, 0.5, 0.625, 0.5, 0.875, 0.5, 0.875, 0.5, 0.625, 0.5, 0.625, 0.5, 0.875, 0.5, 0.875, 0.5, 0.625, 0.5, 0.625, 0.5, 0.875, 0.5, 0.875, 0.5, 0.625, 0.5, 0.625, 0.25, 0.375, 0.25, 0.375, 0.25, 0.625, 0.25, 0.625, 0.25, 0.375, 0.25, 0.375, 0.25, 0.625, 0.25, 0.625, 0.25, 0.375, 0.25, 0.375, 0.25, 0.625, 0.25, 0.625, 0.25, 0.375, 0.25, 0.375, 0.25, 0.625, 0.25, 0.625, 0.25, 0.375, 0.25, 0.375, 0.25, 0.625, 0.25, 0.625, 0.25, 0.375, 0.25, 0.375, 0.25, 0.625, 0.25, 0.625, 0.25, 0.375, 0.25, 0.375, 0.25, 0.625, 0.25, 0.625, 0.25, 0.375, 0.25, 0.375, 0.25, 0.625, 0.25, 0.625, 0.25, 0.375, 0.25, 0.375, 0.25, 0.625, 0.25, 0.625, 0.25, 0.375, 0.25, 0.375, 0.25, 0.625, 0.25, 0.625, 0.25, 0.375, 0.25, 0.375, 0.25, 0.625, 0.25, 0.625, 0.25, 0.375, 0.25, 0.375, 0.25, 0.625, 0.25, 0.625, 0.25, 0.375, 0.25, 0.375, 0.25, 0.625, 0.25, 0.625, 0.25, 0.375, 0.25, 0.375, 0.25, 0.625, 0.25, 0.625, 0.25, 0.375, 0.25, 0.375, 0.25, 0.625, 0.25, 0.625, 0.25, 0.375, 0.25, 0.375, 0.25, 0.625, 0.25, 0.625, 0.25, 0.375, 0.25, 0.375, 0.25, 0.625, 0.25, 0.625, 0.25, 0.375, 0.25, 0.375, 0.25, 0.625, 0.25, 0.625, 0.25, 0.375, 0.25, 0.375, 0.25, 0.625, 0.25, 0.625, 0.25, 0.375, 0.25, 0.375, 0.25, 0.625, 0.25, 0.625, 0.25, 0.375, 0.25, 0.375, 0.25, 0.625, 0.25, 0.625, 0.25, 0.375, 0.25, 0.375, 0.25, 0.625, 0.25, 0.625, 0.25, 0.375, 0.25, 0.375, 0.25, 0.625, 0.25, 0.625, 0.25, 0.375, 0.25, 0.375, 0.25, 0.625, 0.25, 0.625, 0.25, 0.375, 0.25, 0.375, 0.25, 0.625, 0.25, 0.625, 0.25, 0.375, 0.25, 0.375, 0.25, 0.625, 0.25, 0.625, 0.25, 0.375, 0.25, 0.375, 0.25, 0.625, 0.25, 0.625, 0.25, 0.375, 0.25, 0.375, 0.25, 0.625, 0.25, 0.625, 0.25, 0.375, 0.25, 0.375, 0.25, 0.625, 0.25, 0.625, 0.25, 0.375, 0.25, 0.375, 0.25, 0.625, 0.25, 0.625, 0.25, 0.375, 0.25, 0.375, 0.25, 0.625, 0.25, 0.625, 0.25, 0.375, 0.25, 0.375, 0.25, 0.625, 0.25, 0.625, 0.25, 0.375, 0.25, 0.375, 0.25, 0.625, 0.25, 0.625, 0.25, 0.375, 0.25, 0.375, 0.25, 0.625, 0.25, 0.625, 0.25, 0.375, 0.25, 0.375, 0.25, 0.625, 0.25, 0.625, 0.25, 0.375, 0.25, 0.375, 0.25, 0.625, 0.25, 0.625, 0.25, 0.375, 0.25, 0.375, 0.25, 0.625, 0.25, 0.625, 0.25, 0.375, 0.25, 0.375, 0.25, 0.625, 0.25, 0.625, 0.25, 0.375, 0.25, 0.375, 0.25, 0.625, 0.25, 0.625, 0.25, 0.375, 0.25, 0.375, 0.25, 0.625, 0.25, 0.625, 0.25, 0.375, 0.25, 0.375, 0.25, 0.625, 0.25, 0.625, 0.25, 0.375, 0.25, 0.375, 0.25, 0.625, 0.25, 0.625, 0.25, 0.375, 0.25, 0.375, 0.25, 0.625, 0.25, 0.625, 0.25, 0.375, 0.25, 0.375, 0.25, 0.625, 0.25, 0.625, 0.25, 0.375, 0.25, 0.375, 0.25, 0.625, 0.25, 0.625, 0.25, 0.375, 0.25, 0.375, 0.25, 0.625, 0.25, 0.625, 0.25, 0.375, 0.25, 0.375, 0.25, 0.625, 0.25, 0.625, 0.25, 0.375, 0.25, 0.375, 0.25, 0.625, 0.25, 0.625, 0.25, 0.375, 0.25, 0.375, 0.25, 0.625, 0.25, 0.625, 0.25, 0.375, 0.25, 0.375, 0.25, 0.625, 0.25, 0.625, 0.25, 0.375, 0.25, 0.375, 0.25, 0.625, 0.25, 0.625, 0.25, 0.375, 0.25, 0.375, 0.25, 0.625, 0.25, 0.625, 0.25, 0.375, 0.25, 0.375, 0.25, 0.625, 0.25, 0.625, 0.25, 0.375, 0.25, 0.375, 0.25, 0.625, 0.25, 0.625, 0.25, 0.375, 0.25, 0.375, 0.25, 0.625, 0.25, 0.875, 0.5, 0.625, 0.5, 0.625, 0.5, 0.875, 0.5, 0.375, 0.25, 0.625, 0.25, 0.625, 0.5, 0.375, 0.5, 0.375, 0.25, 0.625, 0.25, 0.625, 0.25, 0.375, 0.25, 0.625, 0.5, 0.375, 0.5, 0.375, 0.5, 0.625, 0.5, 0.375, 0.5, 0.125, 0.5, 0.125, 0.5, 0.375, 0.5, 0.125, 0.5, 0.375, 0.5, 0.375, 0.5, 0.125, 0.5, 0.375, 0.5, 0.625, 0.5, 0.625, 0.5, 0.375, 0.5, 0.625, 0.5, 0.875, 0.5, 0.875, 0.5, 0.625, 0.5, 0.625, 0.25, 0.375, 0.25, 0.375, 0.25, 0.625, 0.25, 0.125, 0.5, 0.375, 0.5, 0.375, 0.5, 0.125, 0.5, 0.125, 0.5, 0.375, 0.5, 0.375, 0.5, 0.125, 0.5, 0.125, 0.5, 0.375, 0.5, 0.375, 0.5, 0.125, 0.5, 0.125, 0.5, 0.375, 0.5, 0.375, 0.5, 0.125, 0.5, 0.125, 0.5, 0.375, 0.5, 0.375, 0.5, 0.125, 0.5, 0.125, 0.5, 0.375, 0.5, 0.375, 0.5, 0.125, 0.5, 0.125, 0.5, 0.375, 0.5, 0.375, 0.5, 0.125, 0.5, 0.125, 0.5, 0.375, 0.5, 0.375, 0.5, 0.125, 0.5, 0.125, 0.5, 0.375, 0.5, 0.375, 0.5, 0.125, 0.5, 0.125, 0.5, 0.375, 0.5, 0.375, 0.5, 0.125, 0.5, 0.125, 0.5, 0.375, 0.5, 0.375, 0.5, 0.125, 0.5, 0.125, 0.5, 0.375, 0.5, 0.375, 0.5, 0.125, 0.5, 0.125, 0.5, 0.375, 0.5, 0.375, 0.5, 0.125, 0.5, 0.125, 0.5, 0.375, 0.5, 0.375, 0.5, 0.125, 0.5, 0.125, 0.5, 0.375, 0.5, 0.375, 0.5, 0.125, 0.5, 0.125, 0.5, 0.375, 0.5, 0.375, 0.5, 0.125, 0.5, 0.125, 0.5, 0.375, 0.5, 0.375, 0.5, 0.125, 0.5, 0.125, 0.5, 0.375, 0.5, 0.375, 0.5, 0.125, 0.5, 0.125, 0.5, 0.375, 0.5, 0.375, 0.5, 0.125, 0.5, 0.125, 0.5, 0.375, 0.5, 0.375, 0.5, 0.125, 0.5, 0.125, 0.5, 0.375, 0.5, 0.375, 0.5, 0.125, 0.5, 0.125, 0.5, 0.375, 0.5, 0.375, 0.5, 0.125, 0.5, 0.125, 0.5, 0.375, 0.5, 0.375, 0.5, 0.125, 0.5, 0.125, 0.5, 0.375, 0.5, 0.375, 0.5, 0.125, 0.5, 0.125, 0.5, 0.375, 0.5, 0.375, 0.5, 0.125, 0.5, 0.125, 0.5, 0.375, 0.5, 0.375, 0.5, 0.125, 0.5, 0.125, 0.5, 0.375, 0.5, 0.375, 0.5, 0.125, 0.5, 0.125, 0.5, 0.375, 0.5, 0.375, 0.5, 0.125, 0.5, 0.125, 0.5, 0.375, 0.5, 0.375, 0.5, 0.125, 0.5, 0.125, 0.5, 0.375, 0.5, 0.375, 0.5, 0.125, 0.5, 0.125, 0.5, 0.375, 0.5, 0.375, 0.5, 0.125, 0.5, 0.125, 0.5, 0.375, 0.5, 0.375, 0.5, 0.125, 0.5, 0.125, 0.5, 0.375, 0.5, 0.375, 0.5, 0.125, 0.5, 0.125, 0.5, 0.375, 0.5, 0.375, 0.5, 0.125, 0.5, 0.125, 0.5, 0.375, 0.5, 0.375, 0.5, 0.125, 0.5, 0.125, 0.5, 0.375, 0.5, 0.375, 0.5, 0.125, 0.5, 0.125, 0.5, 0.375, 0.5, 0.375, 0.5, 0.125, 0.5, 0.125, 0.5, 0.375, 0.5, 0.375, 0.5, 0.125, 0.5, 0.125, 0.5, 0.375, 0.5, 0.375, 0.5, 0.125, 0.5, 0.125, 0.5, 0.375, 0.5, 0.375, 0.5, 0.125, 0.5, 0.125, 0.5, 0.375, 0.5, 0.375, 0.5, 0.125, 0.5, 0.125, 0.5, 0.375, 0.5, 0.375, 0.5, 0.125, 0.5, 0.125, 0.5, 0.375, 0.5, 0.375, 0.5, 0.125, 0.5, 0.125, 0.5, 0.375, 0.5, 0.375, 0.5, 0.125, 0.5, 0.125, 0.5, 0.375, 0.5, 0.375, 0.5, 0.125, 0.5, 0.125, 0.5, 0.375, 0.5, 0.375, 0.5, 0.125, 0.5, 0.125, 0.5, 0.375, 0.5, 0.375, 0.5, 0.125, 0.5, 0.125, 0.5, 0.375, 0.5, 0.375, 0.5, 0.125, 0.5, 0.125, 0.5, 0.375, 0.5, 0.375, 0.5, 0.125, 0.5, 0.125, 0.5, 0.375, 0.5, 0.375, 0.5, 0.125, 0.5, 0.375, 0.5, 0.625, 0.5, 0.625, 0.5, 0.375, 0.5, 0.375, 0.5, 0.625, 0.5, 0.625, 0.5, 0.375, 0.5, 0.375, 0.5, 0.625, 0.5, 0.625, 0.5, 0.375, 0.5, 0.375, 0.5, 0.625, 0.5, 0.625, 0.5, 0.375, 0.5, 0.375, 0.5, 0.625, 0.5, 0.625, 0.5, 0.375, 0.5, 0.375, 0.5, 0.625, 0.5, 0.625, 0.5, 0.375, 0.5, 0.375, 0.5, 0.625, 0.5, 0.625, 0.5, 0.375, 0.5, 0.375, 0.5, 0.625, 0.5, 0.625, 0.5, 0.375, 0.5, 0.375, 0.5, 0.625, 0.5, 0.625, 0.5, 0.375, 0.5, 0.375, 0.5, 0.625, 0.5, 0.625, 0.5, 0.375, 0.5, 0.375, 0.5, 0.625, 0.5, 0.625, 0.5, 0.375, 0.5, 0.375, 0.5, 0.625, 0.5, 0.625, 0.5, 0.375, 0.5, 0.375, 0.5, 0.625, 0.5, 0.625, 0.5, 0.375, 0.5, 0.375, 0.5, 0.625, 0.5, 0.625, 0.5, 0.375, 0.5, 0.375, 0.5, 0.625, 0.5, 0.625, 0.5, 0.375, 0.5, 0.375, 0.5, 0.625, 0.5, 0.625, 0.5, 0.375, 0.5, 0.375, 0.5, 0.625, 0.5, 0.625, 0.5, 0.375, 0.5, 0.375, 0.5, 0.625, 0.5, 0.625, 0.5, 0.375, 0.5, 0.375, 0.5, 0.625, 0.5, 0.625, 0.5, 0.375, 0.5, 0.375, 0.5, 0.625, 0.5, 0.625, 0.5, 0.375, 0.5, 0.375, 0.5, 0.625, 0.5, 0.625, 0.5, 0.375, 0.5, 0.375, 0.5, 0.625, 0.5, 0.625, 0.5, 0.375, 0.5, 0.375, 0.5, 0.625, 0.5, 0.625, 0.5, 0.375, 0.5, 0.375, 0.5, 0.625, 0.5, 0.625, 0.5, 0.375, 0.5, 0.375, 0.5, 0.625, 0.5, 0.625, 0.5, 0.375, 0.5, 0.375, 0.5, 0.625, 0.5, 0.625, 0.5, 0.375, 0.5, 0.375, 0.5, 0.625, 0.5, 0.625, 0.5, 0.375, 0.5, 0.375, 0.5, 0.625, 0.5, 0.625, 0.5, 0.375, 0.5, 0.375, 0.5, 0.625, 0.5, 0.625, 0.5, 0.375, 0.5, 0.375, 0.5, 0.625, 0.5, 0.625, 0.5, 0.375, 0.5, 0.375, 0.5, 0.625, 0.5, 0.625, 0.5, 0.375, 0.5, 0.375, 0.5, 0.625, 0.5, 0.625, 0.5, 0.375, 0.5, 0.375, 0.5, 0.625, 0.5, 0.625, 0.5, 0.375, 0.5, 0.375, 0.5, 0.625, 0.5, 0.625, 0.5, 0.375, 0.5, 0.375, 0.5, 0.625, 0.5, 0.625, 0.5, 0.375, 0.5, 0.375, 0.5, 0.625, 0.5, 0.625, 0.5, 0.375, 0.5, 0.375, 0.5, 0.625, 0.5, 0.625, 0.5, 0.375, 0.5, 0.375, 0.5, 0.625, 0.5, 0.625, 0.5, 0.375, 0.5, 0.375, 0.5, 0.625, 0.5, 0.625, 0.5, 0.375, 0.5, 0.375, 0.5, 0.625, 0.5, 0.625, 0.5, 0.375, 0.5, 0.375, 0.5, 0.625, 0.5, 0.625, 0.5, 0.375, 0.5, 0.375, 0.5, 0.625, 0.5, 0.625, 0.5, 0.375, 0.5, 0.375, 0.5, 0.625, 0.5, 0.625, 0.5, 0.375, 0.5, 0.375, 0.5, 0.625, 0.5, 0.625, 0.5, 0.375, 0.5, 0.375, 0.5, 0.625, 0.5, 0.625, 0.5, 0.375, 0.5, 0.375, 0.5, 0.625, 0.5, 0.625, 0.5, 0.375, 0.5, 0.375, 0.5, 0.625, 0.5, 0.625, 0.5, 0.375, 0.5, 0.375, 0.5, 0.625, 0.5, 0.625, 0.5, 0.375, 0.5, 0.375, 0.5, 0.625, 0.5, 0.625, 0.5, 0.375, 0.5, 0.375, 0.5, 0.625, 0.5, 0.625, 0.5, 0.375, 0.5, 0.625, 0.5, 0.875, 0.5, 0.875, 0.5, 0.625, 0.5, 0.625, 0.5, 0.875, 0.5, 0.875, 0.5, 0.625, 0.5, 0.625, 0.5, 0.875, 0.5, 0.875, 0.5, 0.625, 0.5, 0.625, 0.5, 0.875, 0.5, 0.875, 0.5, 0.625, 0.5, 0.625, 0.5, 0.875, 0.5, 0.875, 0.5, 0.625, 0.5, 0.625, 0.5, 0.875, 0.5, 0.875, 0.5, 0.625, 0.5, 0.625, 0.5, 0.875, 0.5, 0.875, 0.5, 0.625, 0.5, 0.625, 0.5, 0.875, 0.5, 0.875, 0.5, 0.625, 0.5, 0.625, 0.5, 0.875, 0.5, 0.875, 0.5, 0.625, 0.5, 0.625, 0.5, 0.875, 0.5, 0.875, 0.5, 0.625, 0.5, 0.625, 0.5, 0.875, 0.5, 0.875, 0.5, 0.625, 0.5, 0.625, 0.5, 0.875, 0.5, 0.875, 0.5, 0.625, 0.5, 0.625, 0.5, 0.875, 0.5, 0.875, 0.5, 0.625, 0.5, 0.625, 0.5, 0.875, 0.5, 0.875, 0.5, 0.625, 0.5, 0.625, 0.5, 0.875, 0.5, 0.875, 0.5, 0.625, 0.5, 0.625, 0.5, 0.875, 0.5, 0.875, 0.5, 0.625, 0.5, 0.625, 0.5, 0.875, 0.5, 0.875, 0.5, 0.625, 0.5, 0.625, 0.5, 0.875, 0.5, 0.875, 0.5, 0.625, 0.5, 0.625, 0.5, 0.875, 0.5, 0.875, 0.5, 0.625, 0.5, 0.625, 0.5, 0.875, 0.5, 0.875, 0.5, 0.625, 0.5, 0.625, 0.5, 0.875, 0.5, 0.875, 0.5, 0.625, 0.5, 0.625, 0.5, 0.875, 0.5, 0.875, 0.5, 0.625, 0.5, 0.625, 0.5, 0.875, 0.5, 0.875, 0.5, 0.625, 0.5, 0.625, 0.5, 0.875, 0.5, 0.875, 0.5, 0.625, 0.5, 0.625, 0.5, 0.875, 0.5, 0.875, 0.5, 0.625, 0.5, 0.625, 0.5, 0.875, 0.5, 0.875, 0.5, 0.625, 0.5, 0.625, 0.5, 0.875, 0.5, 0.875, 0.5, 0.625, 0.5, 0.625, 0.5, 0.875, 0.5, 0.875, 0.5, 0.625, 0.5, 0.625, 0.5, 0.875, 0.5, 0.875, 0.5, 0.625, 0.5, 0.625, 0.5, 0.875, 0.5, 0.875, 0.5, 0.625, 0.5, 0.625, 0.5, 0.875, 0.5, 0.875, 0.5, 0.625, 0.5, 0.625, 0.5, 0.875, 0.5, 0.875, 0.5, 0.625, 0.5, 0.625, 0.5, 0.875, 0.5, 0.875, 0.5, 0.625, 0.5, 0.625, 0.5, 0.875, 0.5, 0.875, 0.5, 0.625, 0.5, 0.625, 0.5, 0.875, 0.5, 0.875, 0.5, 0.625, 0.5, 0.625, 0.5, 0.875, 0.5, 0.875, 0.5, 0.625, 0.5, 0.625, 0.5, 0.875, 0.5, 0.875, 0.5, 0.625, 0.5, 0.625, 0.5, 0.875, 0.5, 0.875, 0.5, 0.625, 0.5, 0.625, 0.5, 0.875, 0.5, 0.875, 0.5, 0.625, 0.5, 0.625, 0.5, 0.875, 0.5, 0.875, 0.5, 0.625, 0.5, 0.625, 0.5, 0.875, 0.5, 0.875, 0.5, 0.625, 0.5, 0.625, 0.5, 0.875, 0.5, 0.875, 0.5, 0.625, 0.5, 0.625, 0.5, 0.875, 0.5, 0.875, 0.5, 0.625, 0.5, 0.625, 0.5, 0.875, 0.5, 0.875, 0.5, 0.625, 0.5, 0.625, 0.5, 0.875, 0.5, 0.875, 0.5, 0.625, 0.5, 0.625, 0.5, 0.875, 0.5, 0.875, 0.5, 0.625, 0.5, 0.625, 0.5, 0.875, 0.5, 0.875, 0.5, 0.625, 0.5, 0.625, 0.5, 0.875, 0.5, 0.875, 0.5, 0.625, 0.5, 0.625, 0.5, 0.875, 0.5, 0.875, 0.5, 0.625, 0.5, 0.625, 0.5, 0.875, 0.5, 0.875, 0.5, 0.625, 0.5, 0.625, 0.25, 0.375, 0.25, 0.375, 0.25, 0.625, 0.25, 0.625, 0.25, 0.375, 0.25, 0.375, 0.25, 0.625, 0.25, 0.625, 0.25, 0.375, 0.25, 0.375, 0.25, 0.625, 0.25, 0.625, 0.25, 0.375, 0.25, 0.375, 0.25, 0.625, 0.25, 0.625, 0.25, 0.375, 0.25, 0.375, 0.25, 0.625, 0.25, 0.625, 0.25, 0.375, 0.25, 0.375, 0.25, 0.625, 0.25, 0.625, 0.25, 0.375, 0.25, 0.375, 0.25, 0.625, 0.25, 0.625, 0.25, 0.375, 0.25, 0.375, 0.25, 0.625, 0.25, 0.625, 0.25, 0.375, 0.25, 0.375, 0.25, 0.625, 0.25, 0.625, 0.25, 0.375, 0.25, 0.375, 0.25, 0.625, 0.25, 0.625, 0.25, 0.375, 0.25, 0.375, 0.25, 0.625, 0.25, 0.625, 0.25, 0.375, 0.25, 0.375, 0.25, 0.625, 0.25, 0.625, 0.25, 0.375, 0.25, 0.375, 0.25, 0.625, 0.25, 0.625, 0.25, 0.375, 0.25, 0.375, 0.25, 0.625, 0.25, 0.625, 0.25, 0.375, 0.25, 0.375, 0.25, 0.625, 0.25, 0.625, 0.25, 0.375, 0.25, 0.375, 0.25, 0.625, 0.25, 0.625, 0.25, 0.375, 0.25, 0.375, 0.25, 0.625, 0.25, 0.625, 0.25, 0.375, 0.25, 0.375, 0.25, 0.625, 0.25, 0.625, 0.25, 0.375, 0.25, 0.375, 0.25, 0.625, 0.25, 0.625, 0.25, 0.375, 0.25, 0.375, 0.25, 0.625, 0.25, 0.625, 0.25, 0.375, 0.25, 0.375, 0.25, 0.625, 0.25, 0.625, 0.25, 0.375, 0.25, 0.375, 0.25, 0.625, 0.25, 0.625, 0.25, 0.375, 0.25, 0.375, 0.25, 0.625, 0.25, 0.625, 0.25, 0.375, 0.25, 0.375, 0.25, 0.625, 0.25, 0.625, 0.25, 0.375, 0.25, 0.375, 0.25, 0.625, 0.25, 0.625, 0.25, 0.375, 0.25, 0.375, 0.25, 0.625, 0.25, 0.625, 0.25, 0.375, 0.25, 0.375, 0.25, 0.625, 0.25, 0.625, 0.25, 0.375, 0.25, 0.375, 0.25, 0.625, 0.25, 0.625, 0.25, 0.375, 0.25, 0.375, 0.25, 0.625, 0.25, 0.625, 0.25, 0.375, 0.25, 0.375, 0.25, 0.625, 0.25, 0.625, 0.25, 0.375, 0.25, 0.375, 0.25, 0.625, 0.25, 0.625, 0.25, 0.375, 0.25, 0.375, 0.25, 0.625, 0.25, 0.625, 0.25, 0.375, 0.25, 0.375, 0.25, 0.625, 0.25, 0.625, 0.25, 0.375, 0.25, 0.375, 0.25, 0.625, 0.25, 0.625, 0.25, 0.375, 0.25, 0.375, 0.25, 0.625, 0.25, 0.625, 0.25, 0.375, 0.25, 0.375, 0.25, 0.625, 0.25, 0.625, 0.25, 0.375, 0.25, 0.375, 0.25, 0.625, 0.25, 0.625, 0.25, 0.375, 0.25, 0.375, 0.25, 0.625, 0.25, 0.625, 0.25, 0.375, 0.25, 0.375, 0.25, 0.625, 0.25, 0.625, 0.25, 0.375, 0.25, 0.375, 0.25, 0.625, 0.25, 0.625, 0.25, 0.375, 0.25, 0.375, 0.25, 0.625, 0.25, 0.625, 0.25, 0.375, 0.25, 0.375, 0.25, 0.625, 0.25, 0.625, 0.25, 0.375, 0.25, 0.375, 0.25, 0.625, 0.25, 0.625, 0.25, 0.375, 0.25, 0.375, 0.25, 0.625, 0.25, 0.625, 0.25, 0.375, 0.25, 0.375, 0.25, 0.625, 0.25, 0.625, 0.25, 0.375, 0.25, 0.375, 0.25, 0.625, 0.25, 0.625, 0.25, 0.375, 0.25, 0.375, 0.25, 0.625, 0.25, 0.625, 0.25, 0.375, 0.25, 0.375, 0.25, 0.625, 0.25, 0.625, 0.25, 0.375, 0.25, 0.375, 0.25, 0.625, 0.25, 0.625, 0.25, 0.375, 0.25, 0.375, 0.25, 0.625, 0.25])
me_cube_001.update()

# ---- objects
ob_cube = bpy.data.objects.new('Cube', me_cube_001)

# ---- transforms, parenting, visibility, modifiers, constraints
ob_cube.location = (0.0, 0.0, 0.0)

# ---- collection membership
col_collection.objects.link(ob_cube)

# ---- scene / render settings (as saved in the file)
scene.frame_start = 1; scene.frame_end = 250; scene.frame_set(1)
scene.render.engine = 'BLENDER_EEVEE_NEXT'
bpy.context.view_layer.update()

# ---- added for rendering (the .blend has no active camera and no usable light): camera, sun
cam_auto = bpy.data.cameras.new('AutoCamera')
cam_auto.lens = 50.0
cam_auto.sensor_width = 36.0
cam_auto.clip_end = 1000.0
ob_auto_camera = bpy.data.objects.new('AutoCamera', cam_auto)
scene.collection.objects.link(ob_auto_camera)
ob_auto_camera.location = (33.1958, -29.4838, 25.6344)
ob_auto_camera.rotation_euler = (1.09748, -7.21219e-08, 0.694738)
scene.camera = ob_auto_camera
light_auto_sun = bpy.data.lights.new('AutoSun', 'SUN')
light_auto_sun.energy = 3.0
light_auto_sun.angle = 0.0523599
ob_auto_sun = bpy.data.objects.new('AutoSun', light_auto_sun)
scene.collection.objects.link(ob_auto_sun)
ob_auto_sun.rotation_euler = (0.872665, 0.174533, 0.523599)
bpy.context.view_layer.update()
